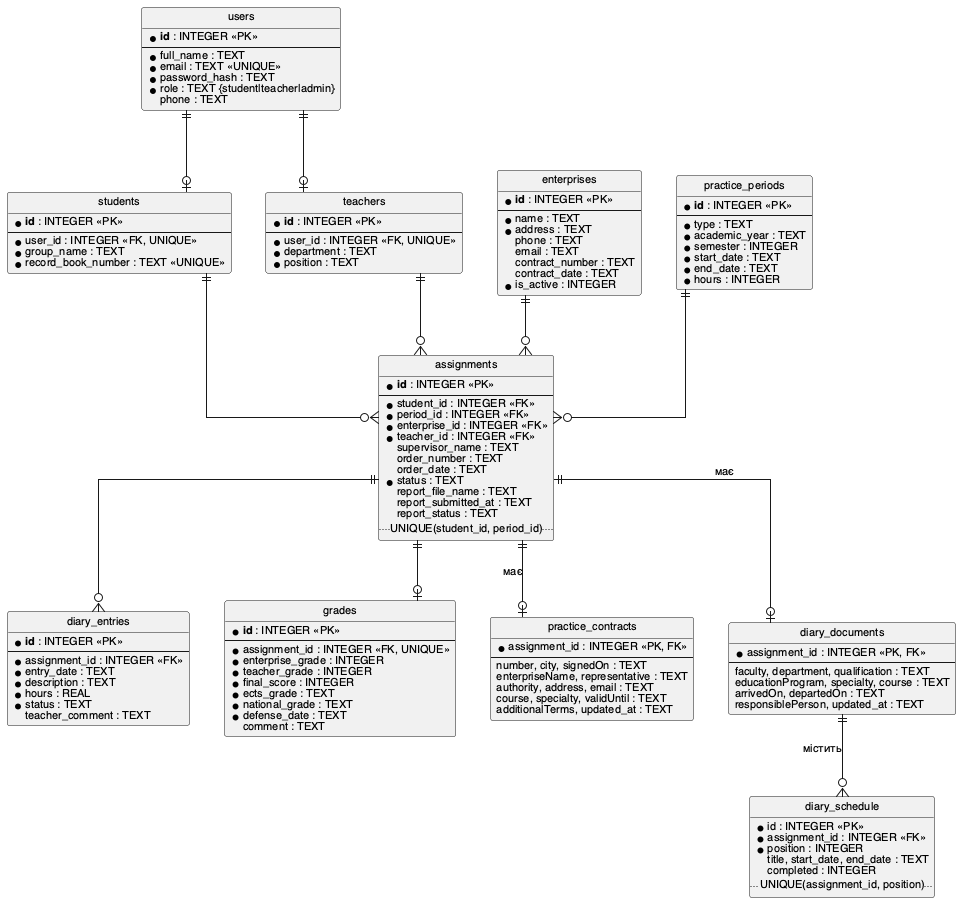

The diagram above was rendered by PlantUML. Its source (embedded in the PNG):
@startuml lab5_er_logical
' Логічна модель БД (таблиці, атрибути, типи, PK/FK)
skinparam defaultFontName "Helvetica"
skinparam defaultFontSize 11
skinparam linetype ortho
skinparam entity {
  BackgroundColor #F4F9FF
  BorderColor #2F5D8A
}
hide circle

entity "users" as users {
  * **id** : INTEGER <<PK>>
  --
  * full_name : TEXT
  * email : TEXT <<UNIQUE>>
  * password_hash : TEXT
  * role : TEXT {student|teacher|admin}
    phone : TEXT
}
entity "students" as students {
  * **id** : INTEGER <<PK>>
  --
  * user_id : INTEGER <<FK, UNIQUE>>
  * group_name : TEXT
  * record_book_number : TEXT <<UNIQUE>>
}
entity "teachers" as teachers {
  * **id** : INTEGER <<PK>>
  --
  * user_id : INTEGER <<FK, UNIQUE>>
  * department : TEXT
  * position : TEXT
}
entity "enterprises" as enterprises {
  * **id** : INTEGER <<PK>>
  --
  * name : TEXT
  * address : TEXT
    phone : TEXT
    email : TEXT
    contract_number : TEXT
    contract_date : TEXT
  * is_active : INTEGER
}
entity "practice_periods" as periods {
  * **id** : INTEGER <<PK>>
  --
  * type : TEXT
  * academic_year : TEXT
  * semester : INTEGER
  * start_date : TEXT
  * end_date : TEXT
  * hours : INTEGER
}
entity "assignments" as assignments {
  * **id** : INTEGER <<PK>>
  --
  * student_id : INTEGER <<FK>>
  * period_id : INTEGER <<FK>>
  * enterprise_id : INTEGER <<FK>>
  * teacher_id : INTEGER <<FK>>
    supervisor_name : TEXT
    order_number : TEXT
    order_date : TEXT
  * status : TEXT
    report_file_name : TEXT
    report_submitted_at : TEXT
    report_status : TEXT
  .. UNIQUE(student_id, period_id) ..
}
entity "diary_entries" as diary {
  * **id** : INTEGER <<PK>>
  --
  * assignment_id : INTEGER <<FK>>
  * entry_date : TEXT
  * description : TEXT
  * hours : REAL
  * status : TEXT
    teacher_comment : TEXT
}
entity "grades" as grades {
  * **id** : INTEGER <<PK>>
  --
  * assignment_id : INTEGER <<FK, UNIQUE>>
  * enterprise_grade : INTEGER
  * teacher_grade : INTEGER
  * final_score : INTEGER
  * ects_grade : TEXT
  * national_grade : TEXT
  * defense_date : TEXT
    comment : TEXT
}

users       ||--o| students
users       ||--o| teachers
students    ||--o{ assignments
periods     ||--o{ assignments
enterprises ||--o{ assignments
teachers    ||--o{ assignments
assignments ||--o{ diary
assignments ||--o| grades
entity "practice_contracts" as contracts {
  * assignment_id : INTEGER <<PK, FK>>
  --
  number, city, signedOn : TEXT
  enterpriseName, representative : TEXT
  authority, address, email : TEXT
  course, specialty, validUntil : TEXT
  additionalTerms, updated_at : TEXT
}
entity "diary_documents" as docs {
  * assignment_id : INTEGER <<PK, FK>>
  --
  faculty, department, qualification : TEXT
  educationProgram, specialty, course : TEXT
  arrivedOn, departedOn : TEXT
  responsiblePerson, updated_at : TEXT
}
entity "diary_schedule" as schedule {
  * id : INTEGER <<PK>>
  * assignment_id : INTEGER <<FK>>
  * position : INTEGER
  title, start_date, end_date : TEXT
  completed : INTEGER
  .. UNIQUE(assignment_id, position) ..
}
assignments ||--o| contracts : має
assignments ||--o| docs : має
 docs ||--o{ schedule : містить
@enduml